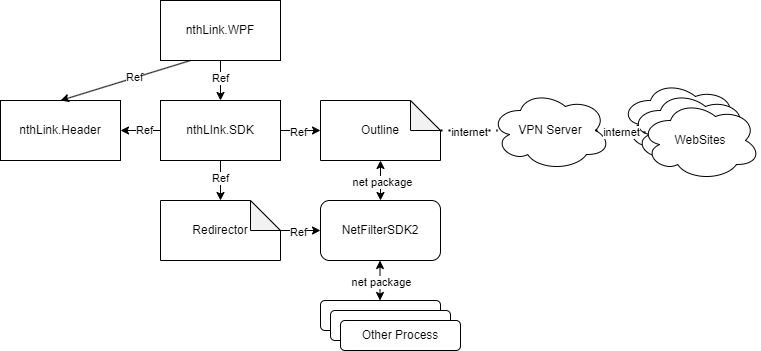

The diagram above was exported from draw.io. Its source (the exported page's mxGraphModel, read from the mxfile embedded in the PNG):
<mxGraphModel dx="917" dy="692" grid="1" gridSize="10" guides="1" tooltips="1" connect="1" arrows="1" fold="1" page="1" pageScale="1" pageWidth="827" pageHeight="1169" math="0" shadow="0">
  <root>
    <mxCell id="0" />
    <mxCell id="1" parent="0" />
    <mxCell id="cBS4380HERQva0lUIS-l-1" value="nthLink.WPF" style="rounded=0;whiteSpace=wrap;html=1;" parent="1" vertex="1">
      <mxGeometry x="180" y="150" width="120" height="60" as="geometry" />
    </mxCell>
    <mxCell id="cBS4380HERQva0lUIS-l-2" value="nthLInk.SDK" style="whiteSpace=wrap;html=1;" parent="1" vertex="1">
      <mxGeometry x="180" y="250" width="120" height="60" as="geometry" />
    </mxCell>
    <mxCell id="cBS4380HERQva0lUIS-l-3" value="nthLink.Header" style="whiteSpace=wrap;html=1;" parent="1" vertex="1">
      <mxGeometry x="20" y="250" width="120" height="60" as="geometry" />
    </mxCell>
    <mxCell id="Loyml5gH0w4LjRUzNJja-4" value="Redirector" style="shape=note;whiteSpace=wrap;html=1;backgroundOutline=1;darkOpacity=0.05;" vertex="1" parent="1">
      <mxGeometry x="180" y="350" width="120" height="60" as="geometry" />
    </mxCell>
    <mxCell id="Loyml5gH0w4LjRUzNJja-5" value="Outline" style="shape=note;whiteSpace=wrap;html=1;backgroundOutline=1;darkOpacity=0.05;" vertex="1" parent="1">
      <mxGeometry x="340" y="250" width="120" height="60" as="geometry" />
    </mxCell>
    <mxCell id="Loyml5gH0w4LjRUzNJja-6" value="VPN Server" style="ellipse;shape=cloud;whiteSpace=wrap;html=1;" vertex="1" parent="1">
      <mxGeometry x="510" y="240" width="120" height="80" as="geometry" />
    </mxCell>
    <mxCell id="Loyml5gH0w4LjRUzNJja-7" value="NetFilterSDK2" style="rounded=1;whiteSpace=wrap;html=1;" vertex="1" parent="1">
      <mxGeometry x="340" y="350" width="120" height="60" as="geometry" />
    </mxCell>
    <mxCell id="Loyml5gH0w4LjRUzNJja-11" value="" style="group" vertex="1" connectable="0" parent="1">
      <mxGeometry x="340" y="450" width="140" height="50" as="geometry" />
    </mxCell>
    <mxCell id="Loyml5gH0w4LjRUzNJja-8" value="" style="rounded=1;whiteSpace=wrap;html=1;" vertex="1" parent="Loyml5gH0w4LjRUzNJja-11">
      <mxGeometry width="120" height="30" as="geometry" />
    </mxCell>
    <mxCell id="Loyml5gH0w4LjRUzNJja-9" value="" style="rounded=1;whiteSpace=wrap;html=1;" vertex="1" parent="Loyml5gH0w4LjRUzNJja-11">
      <mxGeometry x="10" y="10" width="120" height="30" as="geometry" />
    </mxCell>
    <mxCell id="Loyml5gH0w4LjRUzNJja-10" value="Other Process" style="rounded=1;whiteSpace=wrap;html=1;" vertex="1" parent="Loyml5gH0w4LjRUzNJja-11">
      <mxGeometry x="20" y="20" width="120" height="30" as="geometry" />
    </mxCell>
    <mxCell id="Loyml5gH0w4LjRUzNJja-14" value="" style="endArrow=classic;html=1;rounded=0;exitX=0.25;exitY=1;exitDx=0;exitDy=0;entryX=0.5;entryY=0;entryDx=0;entryDy=0;" edge="1" parent="1" source="cBS4380HERQva0lUIS-l-1" target="cBS4380HERQva0lUIS-l-3">
      <mxGeometry width="50" height="50" relative="1" as="geometry">
        <mxPoint x="80" y="210" as="sourcePoint" />
        <mxPoint x="130" y="160" as="targetPoint" />
      </mxGeometry>
    </mxCell>
    <mxCell id="Loyml5gH0w4LjRUzNJja-16" value="Ref" style="edgeLabel;html=1;align=center;verticalAlign=middle;resizable=0;points=[];" vertex="1" connectable="0" parent="Loyml5gH0w4LjRUzNJja-14">
      <mxGeometry x="-0.1275" y="-1" relative="1" as="geometry">
        <mxPoint as="offset" />
      </mxGeometry>
    </mxCell>
    <mxCell id="Loyml5gH0w4LjRUzNJja-17" value="" style="endArrow=classic;html=1;rounded=0;exitX=0.5;exitY=1;exitDx=0;exitDy=0;entryX=0.5;entryY=0;entryDx=0;entryDy=0;" edge="1" parent="1" source="cBS4380HERQva0lUIS-l-1" target="cBS4380HERQva0lUIS-l-2">
      <mxGeometry width="50" height="50" relative="1" as="geometry">
        <mxPoint x="190" y="190" as="sourcePoint" />
        <mxPoint x="90" y="260" as="targetPoint" />
      </mxGeometry>
    </mxCell>
    <mxCell id="Loyml5gH0w4LjRUzNJja-18" value="Ref" style="edgeLabel;html=1;align=center;verticalAlign=middle;resizable=0;points=[];" vertex="1" connectable="0" parent="Loyml5gH0w4LjRUzNJja-17">
      <mxGeometry x="-0.1275" y="-1" relative="1" as="geometry">
        <mxPoint as="offset" />
      </mxGeometry>
    </mxCell>
    <mxCell id="Loyml5gH0w4LjRUzNJja-19" value="" style="endArrow=classic;html=1;rounded=0;entryX=0.5;entryY=0;entryDx=0;entryDy=0;entryPerimeter=0;exitX=0.5;exitY=1;exitDx=0;exitDy=0;" edge="1" parent="1" source="cBS4380HERQva0lUIS-l-2" target="Loyml5gH0w4LjRUzNJja-4">
      <mxGeometry width="50" height="50" relative="1" as="geometry">
        <mxPoint x="200" y="200" as="sourcePoint" />
        <mxPoint x="100" y="270" as="targetPoint" />
      </mxGeometry>
    </mxCell>
    <mxCell id="Loyml5gH0w4LjRUzNJja-20" value="Ref" style="edgeLabel;html=1;align=center;verticalAlign=middle;resizable=0;points=[];" vertex="1" connectable="0" parent="Loyml5gH0w4LjRUzNJja-19">
      <mxGeometry x="-0.1275" y="-1" relative="1" as="geometry">
        <mxPoint as="offset" />
      </mxGeometry>
    </mxCell>
    <mxCell id="Loyml5gH0w4LjRUzNJja-21" value="" style="endArrow=classic;html=1;rounded=0;entryX=0;entryY=0.5;entryDx=0;entryDy=0;exitX=0;exitY=0;exitDx=120;exitDy=30;exitPerimeter=0;" edge="1" parent="1" source="Loyml5gH0w4LjRUzNJja-4" target="Loyml5gH0w4LjRUzNJja-7">
      <mxGeometry width="50" height="50" relative="1" as="geometry">
        <mxPoint x="250" y="320" as="sourcePoint" />
        <mxPoint x="250" y="360" as="targetPoint" />
      </mxGeometry>
    </mxCell>
    <mxCell id="Loyml5gH0w4LjRUzNJja-22" value="Ref" style="edgeLabel;html=1;align=center;verticalAlign=middle;resizable=0;points=[];" vertex="1" connectable="0" parent="Loyml5gH0w4LjRUzNJja-21">
      <mxGeometry x="-0.1275" y="-1" relative="1" as="geometry">
        <mxPoint as="offset" />
      </mxGeometry>
    </mxCell>
    <mxCell id="Loyml5gH0w4LjRUzNJja-23" value="" style="endArrow=classic;html=1;rounded=0;entryX=0;entryY=0.5;entryDx=0;entryDy=0;entryPerimeter=0;exitX=1;exitY=0.5;exitDx=0;exitDy=0;" edge="1" parent="1" source="cBS4380HERQva0lUIS-l-2" target="Loyml5gH0w4LjRUzNJja-5">
      <mxGeometry width="50" height="50" relative="1" as="geometry">
        <mxPoint x="260" y="330" as="sourcePoint" />
        <mxPoint x="260" y="370" as="targetPoint" />
      </mxGeometry>
    </mxCell>
    <mxCell id="Loyml5gH0w4LjRUzNJja-24" value="Ref" style="edgeLabel;html=1;align=center;verticalAlign=middle;resizable=0;points=[];" vertex="1" connectable="0" parent="Loyml5gH0w4LjRUzNJja-23">
      <mxGeometry x="-0.1275" y="-1" relative="1" as="geometry">
        <mxPoint as="offset" />
      </mxGeometry>
    </mxCell>
    <mxCell id="Loyml5gH0w4LjRUzNJja-25" value="" style="endArrow=classic;html=1;rounded=0;entryX=1;entryY=0.5;entryDx=0;entryDy=0;exitX=0;exitY=0.5;exitDx=0;exitDy=0;" edge="1" parent="1" source="cBS4380HERQva0lUIS-l-2" target="cBS4380HERQva0lUIS-l-3">
      <mxGeometry width="50" height="50" relative="1" as="geometry">
        <mxPoint x="270" y="340" as="sourcePoint" />
        <mxPoint x="270" y="380" as="targetPoint" />
      </mxGeometry>
    </mxCell>
    <mxCell id="Loyml5gH0w4LjRUzNJja-26" value="Ref" style="edgeLabel;html=1;align=center;verticalAlign=middle;resizable=0;points=[];" vertex="1" connectable="0" parent="Loyml5gH0w4LjRUzNJja-25">
      <mxGeometry x="-0.1275" y="-1" relative="1" as="geometry">
        <mxPoint as="offset" />
      </mxGeometry>
    </mxCell>
    <mxCell id="Loyml5gH0w4LjRUzNJja-28" value="" style="endArrow=classic;startArrow=classic;html=1;rounded=0;entryX=0.5;entryY=1;entryDx=0;entryDy=0;entryPerimeter=0;exitX=0.5;exitY=0;exitDx=0;exitDy=0;" edge="1" parent="1" source="Loyml5gH0w4LjRUzNJja-7" target="Loyml5gH0w4LjRUzNJja-5">
      <mxGeometry width="50" height="50" relative="1" as="geometry">
        <mxPoint x="290" y="390" as="sourcePoint" />
        <mxPoint x="340" y="340" as="targetPoint" />
      </mxGeometry>
    </mxCell>
    <mxCell id="Loyml5gH0w4LjRUzNJja-29" value="net package" style="edgeLabel;html=1;align=center;verticalAlign=middle;resizable=0;points=[];" vertex="1" connectable="0" parent="Loyml5gH0w4LjRUzNJja-28">
      <mxGeometry x="-0.05" y="-1" relative="1" as="geometry">
        <mxPoint as="offset" />
      </mxGeometry>
    </mxCell>
    <mxCell id="Loyml5gH0w4LjRUzNJja-30" value="" style="endArrow=classic;startArrow=classic;html=1;rounded=0;entryX=0.5;entryY=1;entryDx=0;entryDy=0;entryPerimeter=0;exitX=0.5;exitY=0;exitDx=0;exitDy=0;" edge="1" parent="1">
      <mxGeometry width="50" height="50" relative="1" as="geometry">
        <mxPoint x="399.5" y="450" as="sourcePoint" />
        <mxPoint x="399.5" y="410" as="targetPoint" />
      </mxGeometry>
    </mxCell>
    <mxCell id="Loyml5gH0w4LjRUzNJja-31" value="net package" style="edgeLabel;html=1;align=center;verticalAlign=middle;resizable=0;points=[];" vertex="1" connectable="0" parent="Loyml5gH0w4LjRUzNJja-30">
      <mxGeometry x="-0.05" y="-1" relative="1" as="geometry">
        <mxPoint as="offset" />
      </mxGeometry>
    </mxCell>
    <mxCell id="Loyml5gH0w4LjRUzNJja-32" value="" style="endArrow=none;dashed=1;html=1;dashPattern=1 3;strokeWidth=2;rounded=0;entryX=0.058;entryY=0.5;entryDx=0;entryDy=0;entryPerimeter=0;exitX=0;exitY=0;exitDx=120;exitDy=30;exitPerimeter=0;" edge="1" parent="1" source="Loyml5gH0w4LjRUzNJja-5" target="Loyml5gH0w4LjRUzNJja-6">
      <mxGeometry width="50" height="50" relative="1" as="geometry">
        <mxPoint x="290" y="390" as="sourcePoint" />
        <mxPoint x="340" y="340" as="targetPoint" />
      </mxGeometry>
    </mxCell>
    <mxCell id="Loyml5gH0w4LjRUzNJja-33" value="internet" style="edgeLabel;html=1;align=center;verticalAlign=middle;resizable=0;points=[];" vertex="1" connectable="0" parent="Loyml5gH0w4LjRUzNJja-32">
      <mxGeometry x="-0.0169" y="-1" relative="1" as="geometry">
        <mxPoint as="offset" />
      </mxGeometry>
    </mxCell>
    <mxCell id="Loyml5gH0w4LjRUzNJja-34" value="" style="ellipse;shape=cloud;whiteSpace=wrap;html=1;" vertex="1" parent="1">
      <mxGeometry x="640" y="230" width="120" height="80" as="geometry" />
    </mxCell>
    <mxCell id="Loyml5gH0w4LjRUzNJja-37" value="" style="group" vertex="1" connectable="0" parent="1">
      <mxGeometry x="650" y="240" width="130" height="90" as="geometry" />
    </mxCell>
    <mxCell id="Loyml5gH0w4LjRUzNJja-35" value="" style="ellipse;shape=cloud;whiteSpace=wrap;html=1;" vertex="1" parent="Loyml5gH0w4LjRUzNJja-37">
      <mxGeometry width="120" height="80" as="geometry" />
    </mxCell>
    <mxCell id="Loyml5gH0w4LjRUzNJja-36" value="WebSites" style="ellipse;shape=cloud;whiteSpace=wrap;html=1;" vertex="1" parent="Loyml5gH0w4LjRUzNJja-37">
      <mxGeometry x="10" y="10" width="120" height="80" as="geometry" />
    </mxCell>
    <mxCell id="Loyml5gH0w4LjRUzNJja-38" value="" style="endArrow=none;dashed=1;html=1;dashPattern=1 3;strokeWidth=2;rounded=0;entryX=0.07;entryY=0.4;entryDx=0;entryDy=0;entryPerimeter=0;exitX=0.875;exitY=0.5;exitDx=0;exitDy=0;exitPerimeter=0;" edge="1" parent="1" source="Loyml5gH0w4LjRUzNJja-6" target="Loyml5gH0w4LjRUzNJja-36">
      <mxGeometry width="50" height="50" relative="1" as="geometry">
        <mxPoint x="470" y="290" as="sourcePoint" />
        <mxPoint x="527" y="290" as="targetPoint" />
      </mxGeometry>
    </mxCell>
    <mxCell id="Loyml5gH0w4LjRUzNJja-39" value="internet" style="edgeLabel;html=1;align=center;verticalAlign=middle;resizable=0;points=[];" vertex="1" connectable="0" parent="Loyml5gH0w4LjRUzNJja-38">
      <mxGeometry x="-0.0169" y="-1" relative="1" as="geometry">
        <mxPoint as="offset" />
      </mxGeometry>
    </mxCell>
  </root>
</mxGraphModel>